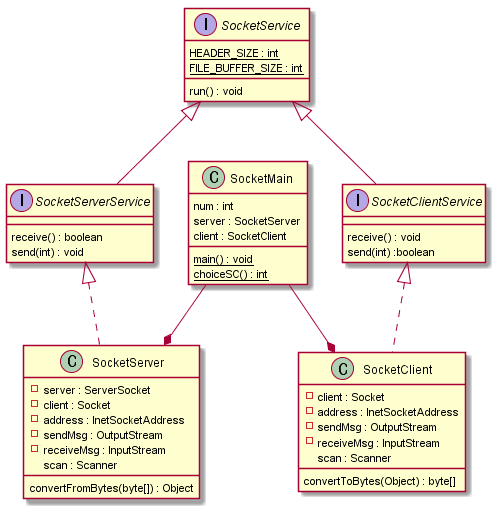

The diagram above was rendered by PlantUML. Its source (embedded in the PNG):
@startuml
interface SocketService{
    {static} HEADER_SIZE : int
    {static} FILE_BUFFER_SIZE : int
    run() : void
}

interface SocketServerService extends SocketService{
    receive() : boolean
    send(int) : void
}

interface SocketClientService extends SocketService{
	receive() : void
	send(int) :boolean
}

class SocketClient implements SocketClientService{
    - client : Socket
    - address : InetSocketAddress
    - sendMsg : OutputStream
    - receiveMsg : InputStream
      scan : Scanner

      convertToBytes(Object) : byte[]
}

class SocketServer implements SocketServerService{
    - server : ServerSocket
    - client : Socket
    - address : InetSocketAddress
    - sendMsg : OutputStream
    - receiveMsg : InputStream
      scan : Scanner

     convertFromBytes(byte[]) : Object
}

class SocketMain{
    num : int
    server : SocketServer
    client : SocketClient
    {static} main() : void
    {static} choiceSC() : int
}

SocketMain --* SocketServer
SocketMain --* SocketClient
@enduml